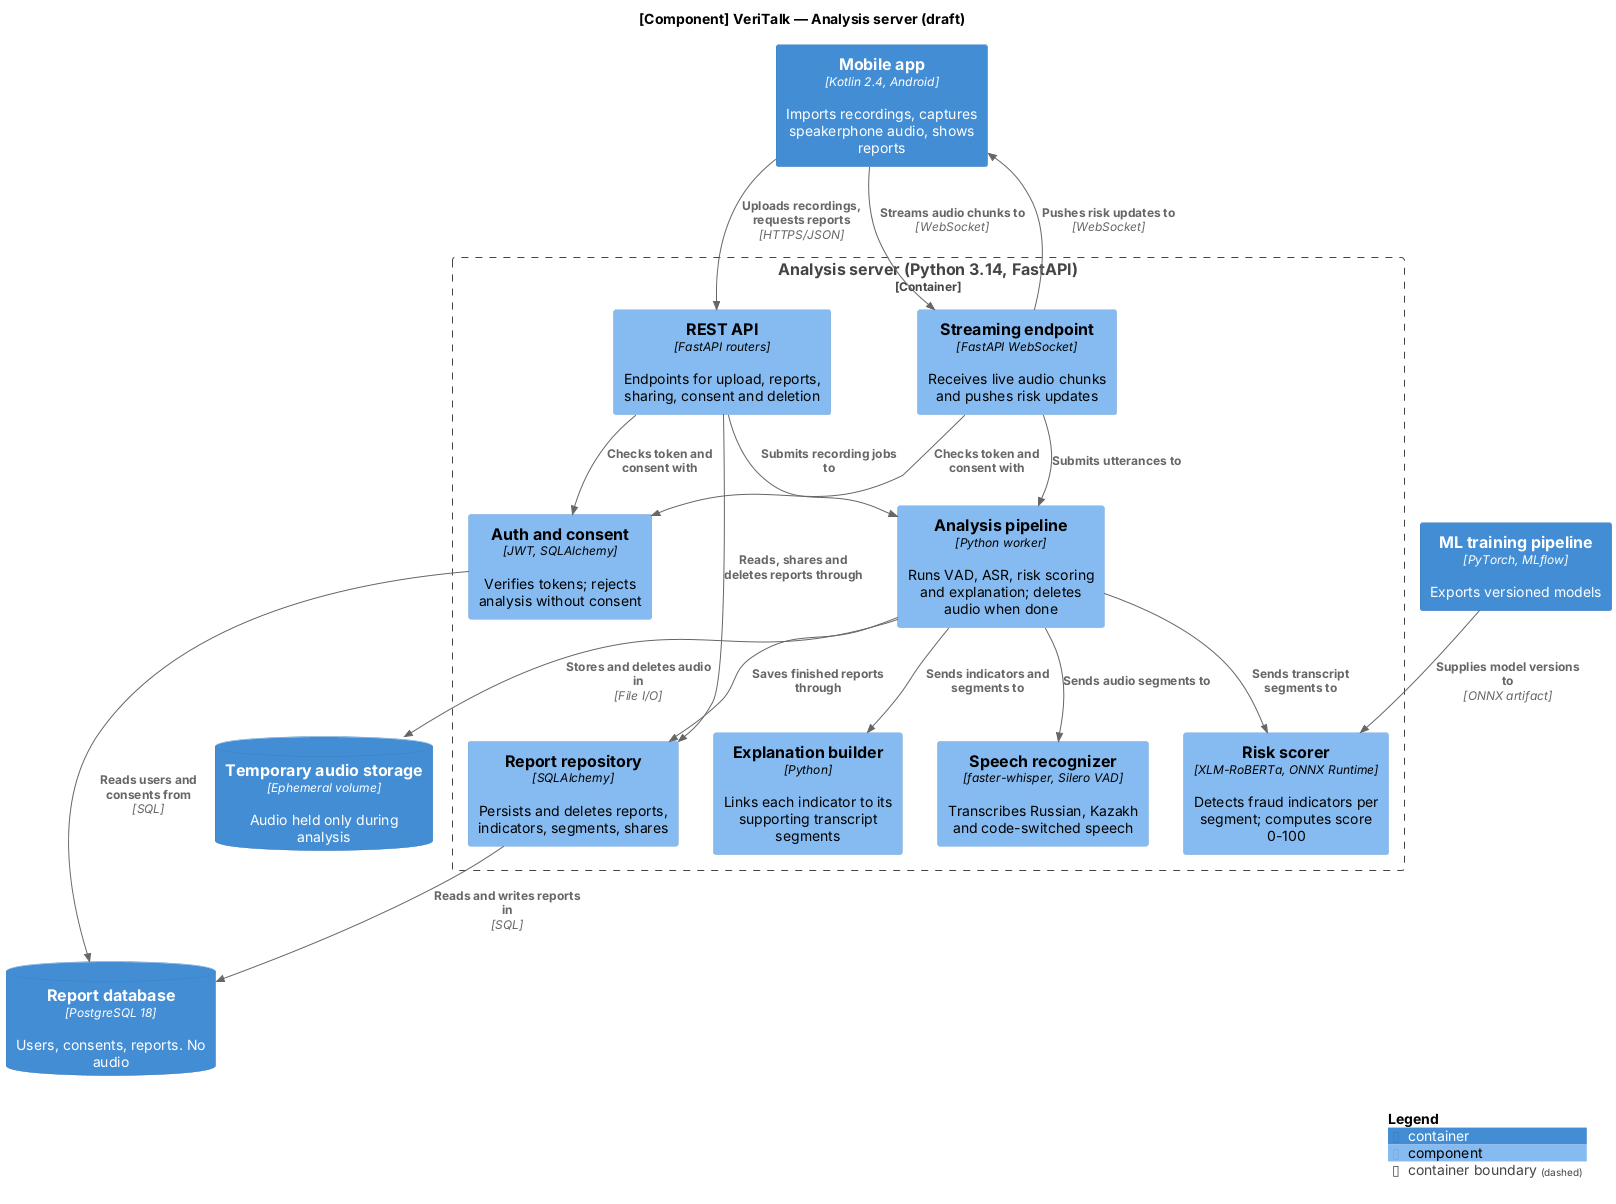

The diagram above was rendered by PlantUML. Its source (embedded in the PNG):
@startuml
' VRT-8: Component diagram (C4 level 3, DRAFT)
' Scope: the Analysis server container only. Other containers appear as supporting elements.
!include <C4/C4_Component>

title [Component] VeriTalk — Analysis server (draft)

Container(app, "Mobile app", "Kotlin 2.4, Android", "Imports recordings, captures speakerphone audio, shows reports")
ContainerDb(db, "Report database", "PostgreSQL 18", "Users, consents, reports. No audio")
ContainerDb(tmp, "Temporary audio storage", "Ephemeral volume", "Audio held only during analysis")
Container(ml, "ML training pipeline", "PyTorch, MLflow", "Exports versioned models")

Container_Boundary(server, "Analysis server (Python 3.14, FastAPI)") {
  Component(rest, "REST API", "FastAPI routers", "Endpoints for upload, reports, sharing, consent and deletion")
  Component(ws, "Streaming endpoint", "FastAPI WebSocket", "Receives live audio chunks and pushes risk updates")
  Component(auth, "Auth and consent", "JWT, SQLAlchemy", "Verifies tokens; rejects analysis without consent")
  Component(pipe, "Analysis pipeline", "Python worker", "Runs VAD, ASR, risk scoring and explanation; deletes audio when done")
  Component(asr, "Speech recognizer", "faster-whisper, Silero VAD", "Transcribes Russian, Kazakh and code-switched speech")
  Component(risk, "Risk scorer", "XLM-RoBERTa, ONNX Runtime", "Detects fraud indicators per segment; computes score 0-100")
  Component(expl, "Explanation builder", "Python", "Links each indicator to its supporting transcript segments")
  Component(repo, "Report repository", "SQLAlchemy", "Persists and deletes reports, indicators, segments, shares")
}

Rel(app, rest, "Uploads recordings, requests reports", "HTTPS/JSON")
Rel(app, ws, "Streams audio chunks to", "WebSocket")
Rel(ws, app, "Pushes risk updates to", "WebSocket")
Rel(rest, auth, "Checks token and consent with")
Rel(ws, auth, "Checks token and consent with")
Rel(rest, pipe, "Submits recording jobs to")
Rel(ws, pipe, "Submits utterances to")
Rel(pipe, tmp, "Stores and deletes audio in", "File I/O")
Rel(pipe, asr, "Sends audio segments to")
Rel(pipe, risk, "Sends transcript segments to")
Rel(pipe, expl, "Sends indicators and segments to")
Rel(pipe, repo, "Saves finished reports through")
Rel(rest, repo, "Reads, shares and deletes reports through")
Rel(auth, db, "Reads users and consents from", "SQL")
Rel(repo, db, "Reads and writes reports in", "SQL")
Rel(ml, risk, "Supplies model versions to", "ONNX artifact")

SHOW_LEGEND()
@enduml